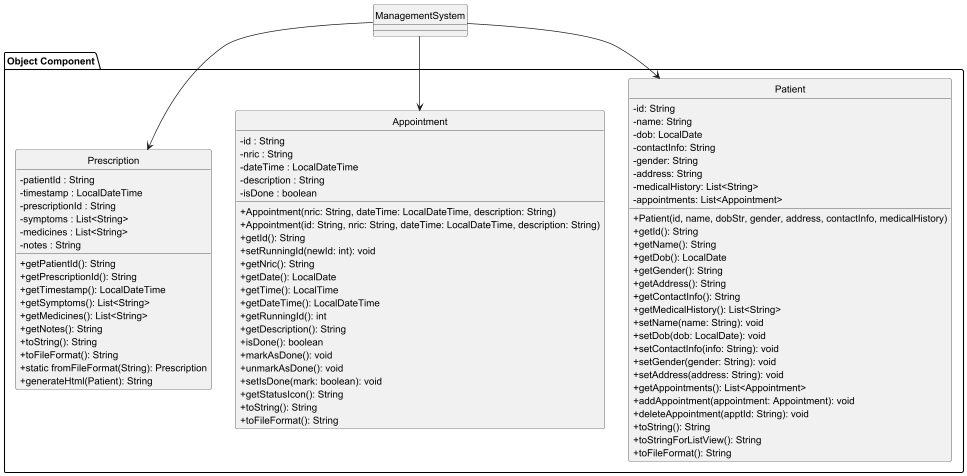

The diagram above was rendered by PlantUML. Its source (embedded in the PNG):
@startuml
skinparam classAttributeIconSize 0

package "Object Component" {
class Patient {
    - id: String
    - name: String
    - dob: LocalDate
    - contactInfo: String
    - gender: String
    - address: String
    - medicalHistory: List<String>
    - appointments: List<Appointment>

    + Patient(id, name, dobStr, gender, address, contactInfo, medicalHistory)
    + getId(): String
    + getName(): String
    + getDob(): LocalDate
    + getGender(): String
    + getAddress(): String
    + getContactInfo(): String
    + getMedicalHistory(): List<String>
    + setName(name: String): void
    + setDob(dob: LocalDate): void
    + setContactInfo(info: String): void
    + setGender(gender: String): void
    + setAddress(address: String): void
    + getAppointments(): List<Appointment>
    + addAppointment(appointment: Appointment): void
    + deleteAppointment(apptId: String): void
    + toString(): String
    + toStringForListView(): String
    + toFileFormat(): String
}

class Appointment {
    - id : String
    - nric : String
    - dateTime : LocalDateTime
    - description : String
    - isDone : boolean

    + Appointment(nric: String, dateTime: LocalDateTime, description: String)
    + Appointment(id: String, nric: String, dateTime: LocalDateTime, description: String)
    + getId(): String
    + setRunningId(newId: int): void
    + getNric(): String
    + getDate(): LocalDate
    + getTime(): LocalTime
    + getDateTime(): LocalDateTime
    + getRunningId(): int
    + getDescription(): String
    + isDone(): boolean
    + markAsDone(): void
    + unmarkAsDone(): void
    + setIsDone(mark: boolean): void
    + getStatusIcon(): String
    + toString(): String
    + toFileFormat(): String
}

class Prescription {
    - patientId : String
    - timestamp : LocalDateTime
    - prescriptionId : String
    - symptoms : List<String>
    - medicines : List<String>
    - notes : String

    + getPatientId(): String
    + getPrescriptionId(): String
    + getTimestamp(): LocalDateTime
    + getSymptoms(): List<String>
    + getMedicines(): List<String>
    + getNotes(): String
    + toString(): String
    + toFileFormat(): String
    + static fromFileFormat(String): Prescription
    + generateHtml(Patient): String
}

}

ManagementSystem --> Patient
ManagementSystem --> Appointment
ManagementSystem --> Prescription

hide circle
@enduml